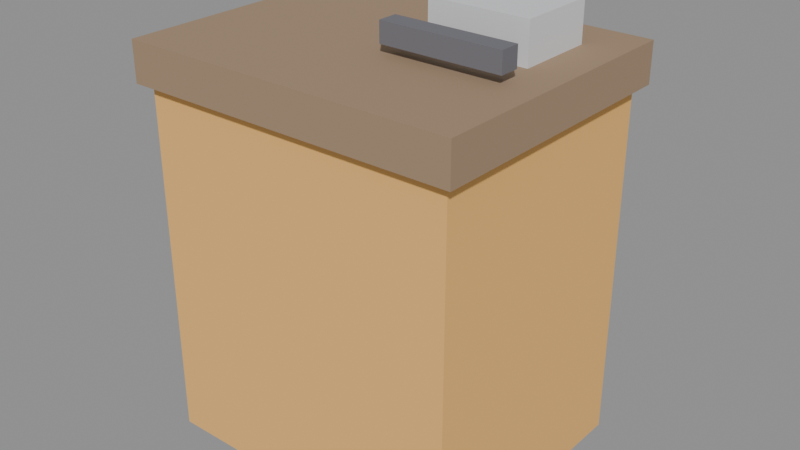 # Source: PETS_PORTA_RACAO_v01.blend  (saved by Blender 4.2.66; exported with 4.5.12 LTS)
import bpy
from mathutils import Matrix  # noqa: F401  (used for matrix-valued properties, if any)

bpy.ops.wm.read_factory_settings(use_empty=True)
scene = bpy.context.scene
scene.name = 'Scene'

# ---- materials (node trees are filled in below, after node groups)
mat_polyroom_pbr = bpy.data.materials.new('Polyroom_PBR')

# ---- material node trees
mat_polyroom_pbr.use_nodes = True; mat_polyroom_pbr.node_tree.nodes.clear()
_N = mat_polyroom_pbr.node_tree.nodes; _L = mat_polyroom_pbr.node_tree.links
n0 = _N.new('ShaderNodeOutputMaterial'); n0.name = 'Material Output'; n0.location = (0, 0)
n1 = _N.new('ShaderNodeBsdfPrincipled'); n1.name = 'Principled BSDF'; n1.location = (0, 0)
n1.inputs[2].default_value = 0.8
n2 = _N.new('ShaderNodeVertexColor'); n2.name = 'Color Attribute'; n2.location = (0, 0)
n2.layer_name = 'Color'
_L.new(n2.outputs[0], n1.inputs[0])
_L.new(n1.outputs[0], n0.inputs[0])
n0.is_active_output = True

# ---- meshes
me_pets_porta_racao_v01 = bpy.data.meshes.new('PETS_PORTA_RACAO_v01')
me_pets_porta_racao_v01.from_pydata([(-0.16, -0.13, 0.0), (-0.16, -0.13, 0.36), (-0.16, 0.13, 0.0), (-0.16, 0.13, 0.36), (0.16, -0.13, 0.0), (0.16, -0.13, 0.36), (0.16, 0.13, 0.0), (0.16, 0.13, 0.36), (-0.17, -0.14, 0.36), (-0.17, -0.14, 0.4), (-0.17, 0.14, 0.36), (-0.17, 0.14, 0.4), (0.17, -0.14, 0.36), (0.17, -0.14, 0.4), (0.17, 0.14, 0.36), (0.17, 0.14, 0.4), (-0.1, 0.13, 0.13), (-0.1, 0.13, 0.27), (-0.1, 0.14, 0.13), (-0.1, 0.14, 0.27), (0.1, 0.13, 0.13), (0.1, 0.13, 0.27), (0.1, 0.14, 0.13), (0.1, 0.14, 0.27), (0.015, 0.1525, 0.2212), (0.02121, 0.1556, 0.2), (0.015, 0.1525, 0.1788), (0.02121, 0.145, 0.2212), (0.03, 0.145, 0.2), (0.02121, 0.145, 0.1788), (0.015, 0.1375, 0.2212), (0.02121, 0.1344, 0.2), (0.015, 0.1375, 0.1788), (0.0, 0.1344, 0.2212), (0.0, 0.13, 0.2), (0.0, 0.1344, 0.1788), (-0.015, 0.1375, 0.2212), (-0.02121, 0.1344, 0.2), (-0.015, 0.1375, 0.1788), (0.0, 0.145, 0.17), (-0.02121, 0.145, 0.2212), (-0.03, 0.145, 0.2), (-0.02121, 0.145, 0.1788), (-0.015, 0.1525, 0.2212), (-0.02121, 0.1556, 0.2), (-0.015, 0.1525, 0.1788), (0.0, 0.145, 0.23), (0.0, 0.1556, 0.2212), (0.0, 0.16, 0.2), (0.0, 0.1556, 0.1788), (0.03, 0.01, 0.4), (0.03, 0.01, 0.44), (0.03, 0.09, 0.4), (0.03, 0.09, 0.44), (0.13, 0.01, 0.4), (0.13, 0.01, 0.44), (0.13, 0.09, 0.4), (0.13, 0.09, 0.44), (0.02, -0.04, 0.41), (0.02, -0.04, 0.43), (0.02, -0.02, 0.41), (0.02, -0.02, 0.43), (0.14, -0.04, 0.41), (0.14, -0.04, 0.43), (0.14, -0.02, 0.41), (0.14, -0.02, 0.43)], [], [(0, 1, 3, 2), (2, 3, 7, 6), (6, 7, 5, 4), (4, 5, 1, 0), (2, 6, 4, 0), (7, 3, 1, 5), (8, 9, 11, 10), (10, 11, 15, 14), (14, 15, 13, 12), (12, 13, 9, 8), (10, 14, 12, 8), (15, 11, 9, 13), (16, 17, 19, 18), (18, 19, 23, 22), (22, 23, 21, 20), (20, 21, 17, 16), (18, 22, 20, 16), (23, 19, 17, 21), (39, 49, 26), (48, 47, 24, 25), (49, 48, 25, 26), (47, 46, 24), (26, 25, 28, 29), (24, 46, 27), (39, 26, 29), (25, 24, 27, 28), (28, 27, 30, 31), (29, 28, 31, 32), (27, 46, 30), (39, 29, 32), (39, 32, 35), (31, 30, 33, 34), (32, 31, 34, 35), (30, 46, 33), (39, 35, 38), (34, 33, 36, 37), (35, 34, 37, 38), (33, 46, 36), (39, 38, 42), (37, 36, 40, 41), (38, 37, 41, 42), (36, 46, 40), (39, 42, 45), (41, 40, 43, 44), (42, 41, 44, 45), (40, 46, 43), (43, 46, 47), (39, 45, 49), (44, 43, 47, 48), (45, 44, 48, 49), (50, 51, 53, 52), (52, 53, 57, 56), (56, 57, 55, 54), (54, 55, 51, 50), (52, 56, 54, 50), (57, 53, 51, 55), (58, 59, 61, 60), (60, 61, 65, 64), (64, 65, 63, 62), (62, 63, 59, 58), (60, 64, 62, 58), (65, 61, 59, 63)])
_uv = me_pets_porta_racao_v01.uv_layers.new(name='UVMap')
_uv.uv.foreach_set('vector', [0.548, 0.6779, 0.548, 0.3506, 0.7844, 0.3506, 0.7844, 0.6779, 0.007794, 0.3351, 0.007794, 0.007794, 0.2987, 0.007794, 0.2987, 0.3351, 0.6208, 0.3351, 0.6208, 0.007794, 0.8571, 0.007794, 0.8571, 0.3351, 0.3143, 0.3351, 0.3143, 0.007794, 0.6052, 0.007794, 0.6052, 0.3351, 0.2442, 0.6753, 0.2442, 0.9662, 0.007794, 0.9662, 0.007794, 0.6753, 0.4961, 0.6753, 0.4961, 0.9662, 0.2597, 0.9662, 0.2597, 0.6753, 0.9091, 0.2623, 0.8727, 0.2623, 0.8727, 0.007794, 0.9091, 0.007794, 0.8364, 0.6597, 0.8, 0.6597, 0.8, 0.3506, 0.8364, 0.3506, 0.8883, 0.9299, 0.8519, 0.9299, 0.8519, 0.6753, 0.8883, 0.6753, 0.8883, 0.6597, 0.8519, 0.6597, 0.8519, 0.3506, 0.8883, 0.3506, 0.2623, 0.3506, 0.2623, 0.6597, 0.007794, 0.6597, 0.007794, 0.3506, 0.5325, 0.3506, 0.5325, 0.6597, 0.2779, 0.6597, 0.2779, 0.3506, 0.9584, 0.3325, 0.9584, 0.2052, 0.9675, 0.2052, 0.9675, 0.3325, 0.6753, 0.8753, 0.548, 0.8753, 0.548, 0.6935, 0.6753, 0.6935, 0.9831, 0.1351, 0.9831, 0.007794, 0.9922, 0.007794, 0.9922, 0.1351, 0.8182, 0.8753, 0.6909, 0.8753, 0.6909, 0.6935, 0.8182, 0.6935, 0.5208, 0.6753, 0.5208, 0.8571, 0.5117, 0.8571, 0.5117, 0.6753, 0.9338, 0.007794, 0.9338, 0.1896, 0.9247, 0.1896, 0.9247, 0.007794, 0.6658, 0.9098, 0.6564, 0.9117, 0.6564, 0.8978, 0.5673, 0.9102, 0.548, 0.9102, 0.548, 0.8965, 0.5673, 0.8909, 0.5866, 0.9102, 0.5673, 0.9102, 0.5673, 0.8909, 0.5866, 0.8965, 0.6908, 0.9117, 0.7003, 0.9098, 0.6964, 0.9245, 0.8755, 0.3165, 0.8727, 0.2972, 0.8824, 0.2972, 0.8824, 0.3165, 0.6964, 0.9245, 0.7003, 0.9098, 0.7042, 0.9287, 0.6658, 0.9098, 0.6564, 0.8978, 0.6619, 0.8909, 0.8727, 0.2972, 0.8755, 0.2779, 0.8824, 0.2779, 0.8824, 0.2972, 0.8824, 0.2972, 0.8824, 0.2779, 0.8892, 0.2779, 0.892, 0.2972, 0.8824, 0.3165, 0.8824, 0.2972, 0.892, 0.2972, 0.8892, 0.3165, 0.7042, 0.9287, 0.7003, 0.9098, 0.7097, 0.9218, 0.6658, 0.9098, 0.6619, 0.8909, 0.6697, 0.895, 0.6658, 0.9098, 0.6697, 0.895, 0.6752, 0.9078, 0.6215, 0.9295, 0.6022, 0.9238, 0.6022, 0.9102, 0.6215, 0.9102, 0.6408, 0.9238, 0.6215, 0.9295, 0.6215, 0.9102, 0.6408, 0.9102, 0.7097, 0.9218, 0.7003, 0.9098, 0.7097, 0.9078, 0.6658, 0.9098, 0.6752, 0.9078, 0.6752, 0.9218, 0.6215, 0.9102, 0.6022, 0.9102, 0.6022, 0.8965, 0.6215, 0.8909, 0.6408, 0.9102, 0.6215, 0.9102, 0.6215, 0.8909, 0.6408, 0.8965, 0.7097, 0.9078, 0.7003, 0.9098, 0.7042, 0.895, 0.6658, 0.9098, 0.6752, 0.9218, 0.6697, 0.9287, 0.5117, 0.892, 0.5145, 0.8727, 0.5213, 0.8727, 0.5213, 0.892, 0.5145, 0.9113, 0.5117, 0.892, 0.5213, 0.892, 0.5213, 0.9113, 0.7042, 0.895, 0.7003, 0.9098, 0.6964, 0.8909, 0.6658, 0.9098, 0.6697, 0.9287, 0.6619, 0.9245, 0.5213, 0.892, 0.5213, 0.8727, 0.5281, 0.8727, 0.531, 0.892, 0.5213, 0.9113, 0.5213, 0.892, 0.531, 0.892, 0.5281, 0.9113, 0.6964, 0.8909, 0.7003, 0.9098, 0.6908, 0.8978, 0.6908, 0.8978, 0.7003, 0.9098, 0.6908, 0.9117, 0.6658, 0.9098, 0.6619, 0.9245, 0.6564, 0.9117, 0.5673, 0.9295, 0.548, 0.9238, 0.548, 0.9102, 0.5673, 0.9102, 0.5866, 0.9238, 0.5673, 0.9295, 0.5673, 0.9102, 0.5866, 0.9102, 0.9403, 0.9429, 0.9039, 0.9429, 0.9039, 0.8701, 0.9403, 0.8701, 0.9403, 0.7662, 0.9039, 0.7662, 0.9039, 0.6753, 0.9403, 0.6753, 0.9403, 0.8545, 0.9039, 0.8545, 0.9039, 0.7818, 0.9403, 0.7818, 0.9403, 0.6545, 0.9039, 0.6545, 0.9039, 0.5636, 0.9403, 0.5636, 0.9766, 0.3506, 0.9766, 0.4416, 0.9039, 0.4416, 0.9039, 0.3506, 0.9766, 0.4571, 0.9766, 0.548, 0.9039, 0.548, 0.9039, 0.4571, 0.7253, 0.9091, 0.7253, 0.8909, 0.7435, 0.8909, 0.7435, 0.9091, 0.9675, 0.1169, 0.9493, 0.1169, 0.9493, 0.007794, 0.9675, 0.007794, 0.7591, 0.9091, 0.7591, 0.8909, 0.7773, 0.8909, 0.7773, 0.9091, 0.9429, 0.3143, 0.9247, 0.3143, 0.9247, 0.2052, 0.9429, 0.2052, 0.974, 0.5636, 0.974, 0.6727, 0.9558, 0.6727, 0.9558, 0.5636, 0.974, 0.7818, 0.974, 0.8909, 0.9558, 0.8909, 0.9558, 0.7818])
_ca = me_pets_porta_racao_v01.color_attributes.new('Color', 'FLOAT_COLOR', 'POINT')
_ca.data.foreach_set('color', [0.9, 0.5, 0.15, 1.0, 0.9, 0.5, 0.15, 1.0, 0.9, 0.5, 0.15, 1.0, 0.9, 0.5, 0.15, 1.0, 0.9, 0.5, 0.15, 1.0, 0.9, 0.5, 0.15, 1.0, 0.9, 0.5, 0.15, 1.0, 0.9, 0.5, 0.15, 1.0, 0.35, 0.24, 0.15, 1.0, 0.35, 0.24, 0.15, 1.0, 0.35, 0.24, 0.15, 1.0, 0.35, 0.24, 0.15, 1.0, 0.35, 0.24, 0.15, 1.0, 0.35, 0.24, 0.15, 1.0, 0.35, 0.24, 0.15, 1.0, 0.35, 0.24, 0.15, 1.0, 0.93, 0.89, 0.8, 1.0, 0.93, 0.89, 0.8, 1.0, 0.93, 0.89, 0.8, 1.0, 0.93, 0.89, 0.8, 1.0, 0.93, 0.89, 0.8, 1.0, 0.93, 0.89, 0.8, 1.0, 0.93, 0.89, 0.8, 1.0, 0.93, 0.89, 0.8, 1.0, 0.16, 0.16, 0.18, 1.0, 0.16, 0.16, 0.18, 1.0, 0.16, 0.16, 0.18, 1.0, 0.16, 0.16, 0.18, 1.0, 0.16, 0.16, 0.18, 1.0, 0.16, 0.16, 0.18, 1.0, 0.16, 0.16, 0.18, 1.0, 0.16, 0.16, 0.18, 1.0, 0.16, 0.16, 0.18, 1.0, 0.16, 0.16, 0.18, 1.0, 0.16, 0.16, 0.18, 1.0, 0.16, 0.16, 0.18, 1.0, 0.16, 0.16, 0.18, 1.0, 0.16, 0.16, 0.18, 1.0, 0.16, 0.16, 0.18, 1.0, 0.16, 0.16, 0.18, 1.0, 0.16, 0.16, 0.18, 1.0, 0.16, 0.16, 0.18, 1.0, 0.16, 0.16, 0.18, 1.0, 0.16, 0.16, 0.18, 1.0, 0.16, 0.16, 0.18, 1.0, 0.16, 0.16, 0.18, 1.0, 0.16, 0.16, 0.18, 1.0, 0.16, 0.16, 0.18, 1.0, 0.16, 0.16, 0.18, 1.0, 0.16, 0.16, 0.18, 1.0, 0.7, 0.71, 0.73, 1.0, 0.7, 0.71, 0.73, 1.0, 0.7, 0.71, 0.73, 1.0, 0.7, 0.71, 0.73, 1.0, 0.7, 0.71, 0.73, 1.0, 0.7, 0.71, 0.73, 1.0, 0.7, 0.71, 0.73, 1.0, 0.7, 0.71, 0.73, 1.0, 0.16, 0.16, 0.18, 1.0, 0.16, 0.16, 0.18, 1.0, 0.16, 0.16, 0.18, 1.0, 0.16, 0.16, 0.18, 1.0, 0.16, 0.16, 0.18, 1.0, 0.16, 0.16, 0.18, 1.0, 0.16, 0.16, 0.18, 1.0, 0.16, 0.16, 0.18, 1.0])
me_pets_porta_racao_v01.materials.append(mat_polyroom_pbr)
me_pets_porta_racao_v01.update()

# ---- objects
ob_pets_porta_racao_v01 = bpy.data.objects.new('PETS_PORTA_RACAO_v01', me_pets_porta_racao_v01)

# ---- transforms, parenting, visibility, modifiers, constraints
ob_pets_porta_racao_v01.location = (0.0, 0.0, 0.0)

# ---- collection membership
scene.collection.objects.link(ob_pets_porta_racao_v01)

# ---- scene / render settings (as saved in the file)
scene.frame_start = 1; scene.frame_end = 250; scene.frame_set(1)
scene.render.engine = 'BLENDER_EEVEE_NEXT'
bpy.context.view_layer.update()

# ---- added for rendering (the .blend has no active camera and no usable light): camera, sun + grey world if the file has none
cam_auto = bpy.data.cameras.new('AutoCamera')
cam_auto.lens = 50.0
cam_auto.sensor_width = 36.0
cam_auto.clip_end = 1000.0
ob_auto_camera = bpy.data.objects.new('AutoCamera', cam_auto)
scene.collection.objects.link(ob_auto_camera)
ob_auto_camera.location = (0.584578, -0.691494, 0.687662)
ob_auto_camera.rotation_euler = (1.09748, -7.21219e-08, 0.694738)
scene.camera = ob_auto_camera
light_auto_sun = bpy.data.lights.new('AutoSun', 'SUN')
light_auto_sun.energy = 3.0
light_auto_sun.angle = 0.0523599
ob_auto_sun = bpy.data.objects.new('AutoSun', light_auto_sun)
scene.collection.objects.link(ob_auto_sun)
ob_auto_sun.rotation_euler = (0.872665, 0.174533, 0.523599)
if scene.world is None:
    world_auto = bpy.data.worlds.new('AutoWorld')
    world_auto.color = (0.3, 0.3, 0.3)
    scene.world = world_auto
bpy.context.view_layer.update()

